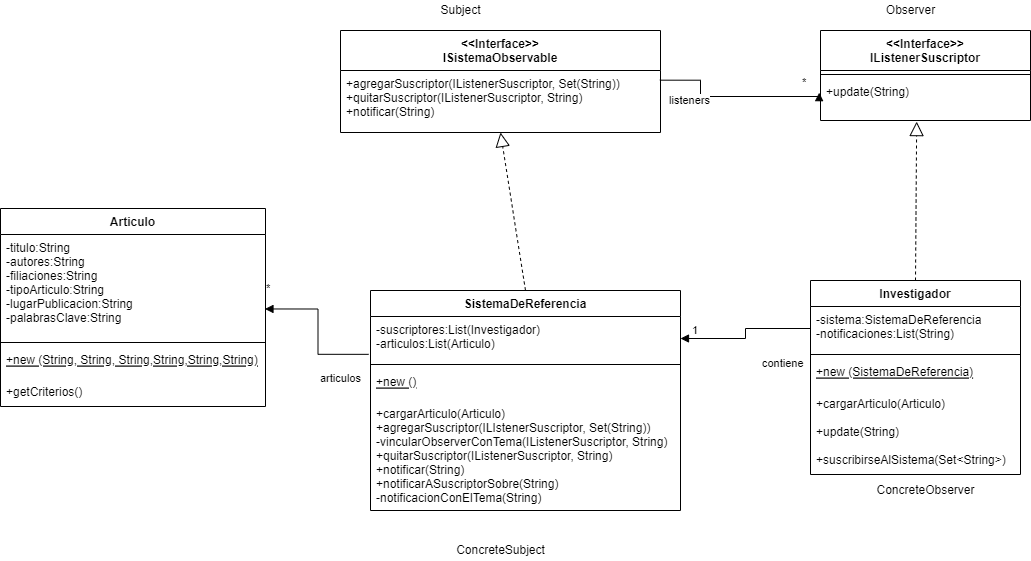

The diagram above was exported from draw.io. Its source (the exported page's mxGraphModel, read from the mxfile embedded in the PNG):
<mxGraphModel dx="2722" dy="548" grid="1" gridSize="10" guides="1" tooltips="1" connect="1" arrows="1" fold="1" page="1" pageScale="1" pageWidth="850" pageHeight="1100" math="0" shadow="0">
  <root>
    <mxCell id="0" />
    <mxCell id="1" parent="0" />
    <mxCell id="bnGla4hTY1RGMmMb2Hhm-1" value="SistemaDeReferencia" style="swimlane;fontStyle=1;align=center;verticalAlign=top;childLayout=stackLayout;horizontal=1;startSize=26;horizontalStack=0;resizeParent=1;resizeParentMax=0;resizeLast=0;collapsible=1;marginBottom=0;" vertex="1" parent="1">
      <mxGeometry x="-670" y="540" width="310" height="220" as="geometry" />
    </mxCell>
    <mxCell id="bnGla4hTY1RGMmMb2Hhm-2" value="-suscriptores:List(Investigador)&#10;-articulos:List(Articulo)" style="text;strokeColor=none;fillColor=none;align=left;verticalAlign=top;spacingLeft=4;spacingRight=4;overflow=hidden;rotatable=0;points=[[0,0.5],[1,0.5]];portConstraint=eastwest;" vertex="1" parent="bnGla4hTY1RGMmMb2Hhm-1">
      <mxGeometry y="26" width="310" height="44" as="geometry" />
    </mxCell>
    <mxCell id="bnGla4hTY1RGMmMb2Hhm-3" value="" style="line;strokeWidth=1;fillColor=none;align=left;verticalAlign=middle;spacingTop=-1;spacingLeft=3;spacingRight=3;rotatable=0;labelPosition=right;points=[];portConstraint=eastwest;" vertex="1" parent="bnGla4hTY1RGMmMb2Hhm-1">
      <mxGeometry y="70" width="310" height="8" as="geometry" />
    </mxCell>
    <mxCell id="bnGla4hTY1RGMmMb2Hhm-35" value="+new ()" style="text;strokeColor=none;fillColor=none;align=left;verticalAlign=top;spacingLeft=4;spacingRight=4;overflow=hidden;rotatable=0;points=[[0,0.5],[1,0.5]];portConstraint=eastwest;fontStyle=4" vertex="1" parent="bnGla4hTY1RGMmMb2Hhm-1">
      <mxGeometry y="78" width="310" height="32" as="geometry" />
    </mxCell>
    <mxCell id="bnGla4hTY1RGMmMb2Hhm-40" value="+cargarArticulo(Articulo)&#10;+agregarSuscriptor(ILIstenerSuscriptor, Set(String))&#10;-vincularObserverConTema(IListenerSuscriptor, String)&#10;+quitarSuscriptor(IListenerSuscriptor, String)&#10;+notificar(String)&#10;+notificarASuscriptorSobre(String)&#10;-notificacionConElTema(String)" style="text;strokeColor=none;fillColor=none;align=left;verticalAlign=top;spacingLeft=4;spacingRight=4;overflow=hidden;rotatable=0;points=[[0,0.5],[1,0.5]];portConstraint=eastwest;fontStyle=0" vertex="1" parent="bnGla4hTY1RGMmMb2Hhm-1">
      <mxGeometry y="110" width="310" height="110" as="geometry" />
    </mxCell>
    <mxCell id="bnGla4hTY1RGMmMb2Hhm-4" value="Investigador" style="swimlane;fontStyle=1;align=center;verticalAlign=top;childLayout=stackLayout;horizontal=1;startSize=26;horizontalStack=0;resizeParent=1;resizeParentMax=0;resizeLast=0;collapsible=1;marginBottom=0;" vertex="1" parent="1">
      <mxGeometry x="-230" y="530" width="210" height="194" as="geometry" />
    </mxCell>
    <mxCell id="bnGla4hTY1RGMmMb2Hhm-5" value="-sistema:SistemaDeReferencia&#10;-notificaciones:List(String)" style="text;strokeColor=none;fillColor=none;align=left;verticalAlign=top;spacingLeft=4;spacingRight=4;overflow=hidden;rotatable=0;points=[[0,0.5],[1,0.5]];portConstraint=eastwest;" vertex="1" parent="bnGla4hTY1RGMmMb2Hhm-4">
      <mxGeometry y="26" width="210" height="44" as="geometry" />
    </mxCell>
    <mxCell id="bnGla4hTY1RGMmMb2Hhm-6" value="" style="line;strokeWidth=1;fillColor=none;align=left;verticalAlign=middle;spacingTop=-1;spacingLeft=3;spacingRight=3;rotatable=0;labelPosition=right;points=[];portConstraint=eastwest;" vertex="1" parent="bnGla4hTY1RGMmMb2Hhm-4">
      <mxGeometry y="70" width="210" height="8" as="geometry" />
    </mxCell>
    <mxCell id="bnGla4hTY1RGMmMb2Hhm-7" value="+new (SistemaDeReferencia)" style="text;strokeColor=none;fillColor=none;align=left;verticalAlign=top;spacingLeft=4;spacingRight=4;overflow=hidden;rotatable=0;points=[[0,0.5],[1,0.5]];portConstraint=eastwest;fontStyle=4" vertex="1" parent="bnGla4hTY1RGMmMb2Hhm-4">
      <mxGeometry y="78" width="210" height="32" as="geometry" />
    </mxCell>
    <mxCell id="bnGla4hTY1RGMmMb2Hhm-8" value="+cargarArticulo(Articulo)" style="text;strokeColor=none;fillColor=none;align=left;verticalAlign=top;spacingLeft=4;spacingRight=4;overflow=hidden;rotatable=0;points=[[0,0.5],[1,0.5]];portConstraint=eastwest;" vertex="1" parent="bnGla4hTY1RGMmMb2Hhm-4">
      <mxGeometry y="110" width="210" height="28" as="geometry" />
    </mxCell>
    <mxCell id="bnGla4hTY1RGMmMb2Hhm-10" value="+update(String)" style="text;strokeColor=none;fillColor=none;align=left;verticalAlign=top;spacingLeft=4;spacingRight=4;overflow=hidden;rotatable=0;points=[[0,0.5],[1,0.5]];portConstraint=eastwest;" vertex="1" parent="bnGla4hTY1RGMmMb2Hhm-4">
      <mxGeometry y="138" width="210" height="28" as="geometry" />
    </mxCell>
    <mxCell id="bnGla4hTY1RGMmMb2Hhm-42" value="+suscribirseAlSistema(Set&lt;String&gt;)" style="text;strokeColor=none;fillColor=none;align=left;verticalAlign=top;spacingLeft=4;spacingRight=4;overflow=hidden;rotatable=0;points=[[0,0.5],[1,0.5]];portConstraint=eastwest;" vertex="1" parent="bnGla4hTY1RGMmMb2Hhm-4">
      <mxGeometry y="166" width="210" height="28" as="geometry" />
    </mxCell>
    <mxCell id="bnGla4hTY1RGMmMb2Hhm-11" value="Articulo" style="swimlane;fontStyle=1;align=center;verticalAlign=top;childLayout=stackLayout;horizontal=1;startSize=26;horizontalStack=0;resizeParent=1;resizeParentMax=0;resizeLast=0;collapsible=1;marginBottom=0;" vertex="1" parent="1">
      <mxGeometry x="-1040" y="458" width="265" height="198" as="geometry" />
    </mxCell>
    <mxCell id="bnGla4hTY1RGMmMb2Hhm-12" value="-titulo:String&#10;-autores:String&#10;-filiaciones:String&#10;-tipoArticulo:String&#10;-lugarPublicacion:String&#10;-palabrasClave:String" style="text;strokeColor=none;fillColor=none;align=left;verticalAlign=top;spacingLeft=4;spacingRight=4;overflow=hidden;rotatable=0;points=[[0,0.5],[1,0.5]];portConstraint=eastwest;" vertex="1" parent="bnGla4hTY1RGMmMb2Hhm-11">
      <mxGeometry y="26" width="265" height="104" as="geometry" />
    </mxCell>
    <mxCell id="bnGla4hTY1RGMmMb2Hhm-13" value="" style="line;strokeWidth=1;fillColor=none;align=left;verticalAlign=middle;spacingTop=-1;spacingLeft=3;spacingRight=3;rotatable=0;labelPosition=right;points=[];portConstraint=eastwest;" vertex="1" parent="bnGla4hTY1RGMmMb2Hhm-11">
      <mxGeometry y="130" width="265" height="8" as="geometry" />
    </mxCell>
    <mxCell id="bnGla4hTY1RGMmMb2Hhm-14" value="+new (String, String, String,String,String,String)" style="text;strokeColor=none;fillColor=none;align=left;verticalAlign=top;spacingLeft=4;spacingRight=4;overflow=hidden;rotatable=0;points=[[0,0.5],[1,0.5]];portConstraint=eastwest;fontStyle=4" vertex="1" parent="bnGla4hTY1RGMmMb2Hhm-11">
      <mxGeometry y="138" width="265" height="32" as="geometry" />
    </mxCell>
    <mxCell id="bnGla4hTY1RGMmMb2Hhm-41" value="+getCriterios()" style="text;strokeColor=none;fillColor=none;align=left;verticalAlign=top;spacingLeft=4;spacingRight=4;overflow=hidden;rotatable=0;points=[[0,0.5],[1,0.5]];portConstraint=eastwest;" vertex="1" parent="bnGla4hTY1RGMmMb2Hhm-11">
      <mxGeometry y="170" width="265" height="28" as="geometry" />
    </mxCell>
    <mxCell id="bnGla4hTY1RGMmMb2Hhm-15" value="&lt;&lt;Interface&gt;&gt;&#10;IListenerSuscriptor" style="swimlane;fontStyle=1;align=center;verticalAlign=top;childLayout=stackLayout;horizontal=1;startSize=40;horizontalStack=0;resizeParent=1;resizeParentMax=0;resizeLast=0;collapsible=1;marginBottom=0;" vertex="1" parent="1">
      <mxGeometry x="-220" y="280" width="210" height="90" as="geometry" />
    </mxCell>
    <mxCell id="bnGla4hTY1RGMmMb2Hhm-16" value="" style="line;strokeWidth=1;fillColor=none;align=left;verticalAlign=middle;spacingTop=-1;spacingLeft=3;spacingRight=3;rotatable=0;labelPosition=right;points=[];portConstraint=eastwest;" vertex="1" parent="bnGla4hTY1RGMmMb2Hhm-15">
      <mxGeometry y="40" width="210" height="8" as="geometry" />
    </mxCell>
    <mxCell id="bnGla4hTY1RGMmMb2Hhm-17" value="+update(String)&#10;" style="text;strokeColor=none;fillColor=none;align=left;verticalAlign=top;spacingLeft=4;spacingRight=4;overflow=hidden;rotatable=0;points=[[0,0.5],[1,0.5]];portConstraint=eastwest;" vertex="1" parent="bnGla4hTY1RGMmMb2Hhm-15">
      <mxGeometry y="48" width="210" height="42" as="geometry" />
    </mxCell>
    <mxCell id="bnGla4hTY1RGMmMb2Hhm-18" value="" style="endArrow=block;dashed=1;endFill=0;endSize=12;html=1;rounded=0;exitX=0.5;exitY=0;exitDx=0;exitDy=0;entryX=0.458;entryY=1.026;entryDx=0;entryDy=0;entryPerimeter=0;" edge="1" parent="1" source="bnGla4hTY1RGMmMb2Hhm-4" target="bnGla4hTY1RGMmMb2Hhm-17">
      <mxGeometry width="160" relative="1" as="geometry">
        <mxPoint x="-195" y="480" as="sourcePoint" />
        <mxPoint x="-35" y="480" as="targetPoint" />
      </mxGeometry>
    </mxCell>
    <mxCell id="bnGla4hTY1RGMmMb2Hhm-19" value="articulos" style="endArrow=block;endFill=1;html=1;edgeStyle=orthogonalEdgeStyle;align=left;verticalAlign=top;rounded=0;exitX=-0.006;exitY=0.86;exitDx=0;exitDy=0;entryX=0.998;entryY=0.716;entryDx=0;entryDy=0;entryPerimeter=0;exitPerimeter=0;" edge="1" parent="1" source="bnGla4hTY1RGMmMb2Hhm-2" target="bnGla4hTY1RGMmMb2Hhm-12">
      <mxGeometry x="-0.3326" y="11" relative="1" as="geometry">
        <mxPoint x="-631.4300000000003" y="744.1679999999999" as="sourcePoint" />
        <mxPoint x="-829.94" y="749.9999999999998" as="targetPoint" />
        <mxPoint as="offset" />
      </mxGeometry>
    </mxCell>
    <mxCell id="bnGla4hTY1RGMmMb2Hhm-20" value="*" style="edgeLabel;resizable=0;html=1;align=left;verticalAlign=bottom;" connectable="0" vertex="1" parent="bnGla4hTY1RGMmMb2Hhm-19">
      <mxGeometry x="-1" relative="1" as="geometry">
        <mxPoint x="-104" y="-58" as="offset" />
      </mxGeometry>
    </mxCell>
    <mxCell id="bnGla4hTY1RGMmMb2Hhm-21" value="&lt;&lt;Interface&gt;&gt;&#10;ISistemaObservable" style="swimlane;fontStyle=1;align=center;verticalAlign=top;childLayout=stackLayout;horizontal=1;startSize=40;horizontalStack=0;resizeParent=1;resizeParentMax=0;resizeLast=0;collapsible=1;marginBottom=0;" vertex="1" parent="1">
      <mxGeometry x="-700" y="280" width="320" height="102" as="geometry" />
    </mxCell>
    <mxCell id="bnGla4hTY1RGMmMb2Hhm-22" value="+agregarSuscriptor(IListenerSuscriptor, Set(String))&#10;+quitarSuscriptor(IListenerSuscriptor, String)&#10;+notificar(String)" style="text;strokeColor=none;fillColor=none;align=left;verticalAlign=top;spacingLeft=4;spacingRight=4;overflow=hidden;rotatable=0;points=[[0,0.5],[1,0.5]];portConstraint=eastwest;" vertex="1" parent="bnGla4hTY1RGMmMb2Hhm-21">
      <mxGeometry y="40" width="320" height="62" as="geometry" />
    </mxCell>
    <mxCell id="bnGla4hTY1RGMmMb2Hhm-23" value="" style="endArrow=block;dashed=1;endFill=0;endSize=12;html=1;rounded=0;exitX=0.5;exitY=0;exitDx=0;exitDy=0;entryX=0.5;entryY=1;entryDx=0;entryDy=0;" edge="1" parent="1" source="bnGla4hTY1RGMmMb2Hhm-1" target="bnGla4hTY1RGMmMb2Hhm-21">
      <mxGeometry width="160" relative="1" as="geometry">
        <mxPoint x="-450" y="550" as="sourcePoint" />
        <mxPoint x="-448.8199999999997" y="401.3520000000001" as="targetPoint" />
      </mxGeometry>
    </mxCell>
    <mxCell id="bnGla4hTY1RGMmMb2Hhm-24" value="listeners" style="endArrow=block;endFill=1;html=1;edgeStyle=orthogonalEdgeStyle;align=left;verticalAlign=top;rounded=0;exitX=0.998;exitY=0.156;exitDx=0;exitDy=0;entryX=-0.006;entryY=0.337;entryDx=0;entryDy=0;exitPerimeter=0;entryPerimeter=0;" edge="1" parent="1" source="bnGla4hTY1RGMmMb2Hhm-22" target="bnGla4hTY1RGMmMb2Hhm-17">
      <mxGeometry x="-0.9055" y="-7" relative="1" as="geometry">
        <mxPoint x="-425" y="417.0039999999999" as="sourcePoint" />
        <mxPoint x="-225.23" y="410" as="targetPoint" />
        <mxPoint as="offset" />
        <Array as="points">
          <mxPoint x="-340" y="330" />
          <mxPoint x="-340" y="346" />
          <mxPoint x="-221" y="346" />
        </Array>
      </mxGeometry>
    </mxCell>
    <mxCell id="bnGla4hTY1RGMmMb2Hhm-25" value="*" style="edgeLabel;resizable=0;html=1;align=left;verticalAlign=bottom;" connectable="0" vertex="1" parent="bnGla4hTY1RGMmMb2Hhm-24">
      <mxGeometry x="-1" relative="1" as="geometry">
        <mxPoint x="141" y="10" as="offset" />
      </mxGeometry>
    </mxCell>
    <mxCell id="bnGla4hTY1RGMmMb2Hhm-26" value="ConcreteObserver" style="text;html=1;align=center;verticalAlign=middle;resizable=0;points=[];autosize=1;strokeColor=none;fillColor=none;" vertex="1" parent="1">
      <mxGeometry x="-170" y="730" width="110" height="20" as="geometry" />
    </mxCell>
    <mxCell id="bnGla4hTY1RGMmMb2Hhm-27" value="Observer" style="text;html=1;align=center;verticalAlign=middle;resizable=0;points=[];autosize=1;strokeColor=none;fillColor=none;" vertex="1" parent="1">
      <mxGeometry x="-160" y="250" width="60" height="20" as="geometry" />
    </mxCell>
    <mxCell id="bnGla4hTY1RGMmMb2Hhm-28" value="ConcreteSubject" style="text;html=1;align=center;verticalAlign=middle;resizable=0;points=[];autosize=1;strokeColor=none;fillColor=none;" vertex="1" parent="1">
      <mxGeometry x="-590" y="790" width="100" height="20" as="geometry" />
    </mxCell>
    <mxCell id="bnGla4hTY1RGMmMb2Hhm-29" value="Subject" style="text;html=1;align=center;verticalAlign=middle;resizable=0;points=[];autosize=1;strokeColor=none;fillColor=none;" vertex="1" parent="1">
      <mxGeometry x="-610" y="250" width="60" height="20" as="geometry" />
    </mxCell>
    <mxCell id="bnGla4hTY1RGMmMb2Hhm-30" value="contiene" style="endArrow=block;endFill=1;html=1;edgeStyle=orthogonalEdgeStyle;align=left;verticalAlign=top;rounded=0;exitX=0;exitY=0.5;exitDx=0;exitDy=0;entryX=1;entryY=0.5;entryDx=0;entryDy=0;" edge="1" parent="1" source="bnGla4hTY1RGMmMb2Hhm-5" target="bnGla4hTY1RGMmMb2Hhm-2">
      <mxGeometry x="0.0714" y="19" relative="1" as="geometry">
        <mxPoint x="-140" y="470" as="sourcePoint" />
        <mxPoint x="20" y="470" as="targetPoint" />
        <mxPoint x="15" y="-7" as="offset" />
      </mxGeometry>
    </mxCell>
    <mxCell id="bnGla4hTY1RGMmMb2Hhm-31" value="1" style="edgeLabel;resizable=0;html=1;align=left;verticalAlign=bottom;" connectable="0" vertex="1" parent="bnGla4hTY1RGMmMb2Hhm-30">
      <mxGeometry x="-1" relative="1" as="geometry">
        <mxPoint x="-120" y="10" as="offset" />
      </mxGeometry>
    </mxCell>
  </root>
</mxGraphModel>